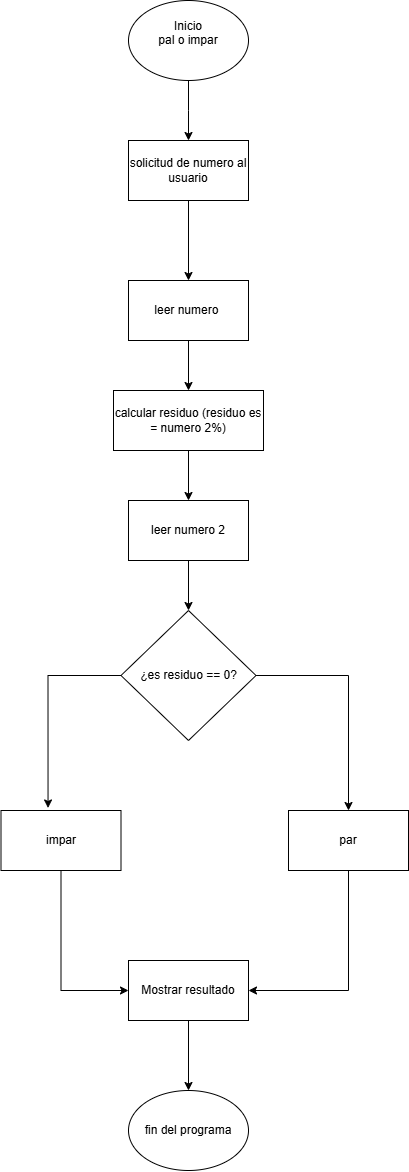

The diagram above was exported from draw.io. Its source (the exported page's mxGraphModel, read from the mxfile embedded in the PNG):
<mxGraphModel dx="733" dy="400" grid="1" gridSize="10" guides="1" tooltips="1" connect="1" arrows="1" fold="1" page="1" pageScale="1" pageWidth="827" pageHeight="1169" math="0" shadow="0">
  <root>
    <mxCell id="0" />
    <mxCell id="1" parent="0" />
    <mxCell id="4dYubzouUKZgnsDL-jlK-3" style="edgeStyle=orthogonalEdgeStyle;rounded=0;orthogonalLoop=1;jettySize=auto;html=1;exitX=0.5;exitY=1;exitDx=0;exitDy=0;entryX=0.5;entryY=0;entryDx=0;entryDy=0;" edge="1" parent="1" source="4dYubzouUKZgnsDL-jlK-1">
      <mxGeometry relative="1" as="geometry">
        <mxPoint x="380" y="210" as="targetPoint" />
      </mxGeometry>
    </mxCell>
    <mxCell id="4dYubzouUKZgnsDL-jlK-1" value="Inicio&lt;div&gt;pal o impar&lt;br&gt;&lt;div&gt;&lt;br&gt;&lt;/div&gt;&lt;/div&gt;" style="ellipse;whiteSpace=wrap;html=1;" vertex="1" parent="1">
      <mxGeometry x="320" y="70" width="120" height="80" as="geometry" />
    </mxCell>
    <mxCell id="4dYubzouUKZgnsDL-jlK-7" style="edgeStyle=orthogonalEdgeStyle;rounded=0;orthogonalLoop=1;jettySize=auto;html=1;entryX=0.5;entryY=0;entryDx=0;entryDy=0;" edge="1" parent="1" source="4dYubzouUKZgnsDL-jlK-4" target="4dYubzouUKZgnsDL-jlK-5">
      <mxGeometry relative="1" as="geometry" />
    </mxCell>
    <mxCell id="4dYubzouUKZgnsDL-jlK-4" value="&lt;div&gt;solicitud de numero al usuario&lt;/div&gt;" style="rounded=0;whiteSpace=wrap;html=1;" vertex="1" parent="1">
      <mxGeometry x="320" y="210" width="120" height="60" as="geometry" />
    </mxCell>
    <mxCell id="4dYubzouUKZgnsDL-jlK-8" style="edgeStyle=orthogonalEdgeStyle;rounded=0;orthogonalLoop=1;jettySize=auto;html=1;" edge="1" parent="1" source="4dYubzouUKZgnsDL-jlK-5" target="4dYubzouUKZgnsDL-jlK-6">
      <mxGeometry relative="1" as="geometry" />
    </mxCell>
    <mxCell id="4dYubzouUKZgnsDL-jlK-5" value="leer numero&amp;nbsp;" style="rounded=0;whiteSpace=wrap;html=1;" vertex="1" parent="1">
      <mxGeometry x="320" y="350" width="120" height="60" as="geometry" />
    </mxCell>
    <mxCell id="4dYubzouUKZgnsDL-jlK-18" value="" style="edgeStyle=orthogonalEdgeStyle;rounded=0;orthogonalLoop=1;jettySize=auto;html=1;" edge="1" parent="1" source="4dYubzouUKZgnsDL-jlK-6" target="4dYubzouUKZgnsDL-jlK-11">
      <mxGeometry relative="1" as="geometry" />
    </mxCell>
    <mxCell id="4dYubzouUKZgnsDL-jlK-6" value="calcular residuo (residuo es = numero 2%)" style="rounded=0;whiteSpace=wrap;html=1;" vertex="1" parent="1">
      <mxGeometry x="305" y="460" width="150" height="60" as="geometry" />
    </mxCell>
    <mxCell id="4dYubzouUKZgnsDL-jlK-9" value="fin del programa" style="ellipse;whiteSpace=wrap;html=1;" vertex="1" parent="1">
      <mxGeometry x="320" y="1160" width="120" height="80" as="geometry" />
    </mxCell>
    <mxCell id="4dYubzouUKZgnsDL-jlK-17" value="" style="edgeStyle=orthogonalEdgeStyle;rounded=0;orthogonalLoop=1;jettySize=auto;html=1;" edge="1" parent="1" source="4dYubzouUKZgnsDL-jlK-11" target="4dYubzouUKZgnsDL-jlK-14">
      <mxGeometry relative="1" as="geometry" />
    </mxCell>
    <mxCell id="4dYubzouUKZgnsDL-jlK-11" value="leer numero 2" style="rounded=0;whiteSpace=wrap;html=1;" vertex="1" parent="1">
      <mxGeometry x="320" y="570" width="120" height="60" as="geometry" />
    </mxCell>
    <mxCell id="4dYubzouUKZgnsDL-jlK-21" style="edgeStyle=orthogonalEdgeStyle;rounded=0;orthogonalLoop=1;jettySize=auto;html=1;" edge="1" parent="1" source="4dYubzouUKZgnsDL-jlK-14" target="4dYubzouUKZgnsDL-jlK-19">
      <mxGeometry relative="1" as="geometry">
        <mxPoint x="550" y="745" as="targetPoint" />
      </mxGeometry>
    </mxCell>
    <mxCell id="4dYubzouUKZgnsDL-jlK-14" value="¿es residuo == 0?" style="rhombus;whiteSpace=wrap;html=1;" vertex="1" parent="1">
      <mxGeometry x="312.5" y="680" width="135" height="130" as="geometry" />
    </mxCell>
    <mxCell id="4dYubzouUKZgnsDL-jlK-25" style="edgeStyle=orthogonalEdgeStyle;rounded=0;orthogonalLoop=1;jettySize=auto;html=1;exitX=0.5;exitY=1;exitDx=0;exitDy=0;entryX=1;entryY=0.5;entryDx=0;entryDy=0;" edge="1" parent="1" source="4dYubzouUKZgnsDL-jlK-19" target="4dYubzouUKZgnsDL-jlK-23">
      <mxGeometry relative="1" as="geometry" />
    </mxCell>
    <mxCell id="4dYubzouUKZgnsDL-jlK-19" value="par" style="rounded=0;whiteSpace=wrap;html=1;" vertex="1" parent="1">
      <mxGeometry x="480" y="880" width="120" height="60" as="geometry" />
    </mxCell>
    <mxCell id="4dYubzouUKZgnsDL-jlK-24" style="edgeStyle=orthogonalEdgeStyle;rounded=0;orthogonalLoop=1;jettySize=auto;html=1;exitX=0.5;exitY=1;exitDx=0;exitDy=0;entryX=0;entryY=0.5;entryDx=0;entryDy=0;" edge="1" parent="1" source="4dYubzouUKZgnsDL-jlK-20" target="4dYubzouUKZgnsDL-jlK-23">
      <mxGeometry relative="1" as="geometry" />
    </mxCell>
    <mxCell id="4dYubzouUKZgnsDL-jlK-20" value="impar" style="rounded=0;whiteSpace=wrap;html=1;" vertex="1" parent="1">
      <mxGeometry x="192.5" y="880" width="120" height="60" as="geometry" />
    </mxCell>
    <mxCell id="4dYubzouUKZgnsDL-jlK-22" style="edgeStyle=orthogonalEdgeStyle;rounded=0;orthogonalLoop=1;jettySize=auto;html=1;exitX=0;exitY=0.5;exitDx=0;exitDy=0;entryX=0.392;entryY=-0.042;entryDx=0;entryDy=0;entryPerimeter=0;" edge="1" parent="1" source="4dYubzouUKZgnsDL-jlK-14" target="4dYubzouUKZgnsDL-jlK-20">
      <mxGeometry relative="1" as="geometry" />
    </mxCell>
    <mxCell id="4dYubzouUKZgnsDL-jlK-26" value="" style="edgeStyle=orthogonalEdgeStyle;rounded=0;orthogonalLoop=1;jettySize=auto;html=1;" edge="1" parent="1" source="4dYubzouUKZgnsDL-jlK-23" target="4dYubzouUKZgnsDL-jlK-9">
      <mxGeometry relative="1" as="geometry" />
    </mxCell>
    <mxCell id="4dYubzouUKZgnsDL-jlK-23" value="Mostrar resultado" style="rounded=0;whiteSpace=wrap;html=1;" vertex="1" parent="1">
      <mxGeometry x="320" y="1030" width="120" height="60" as="geometry" />
    </mxCell>
  </root>
</mxGraphModel>